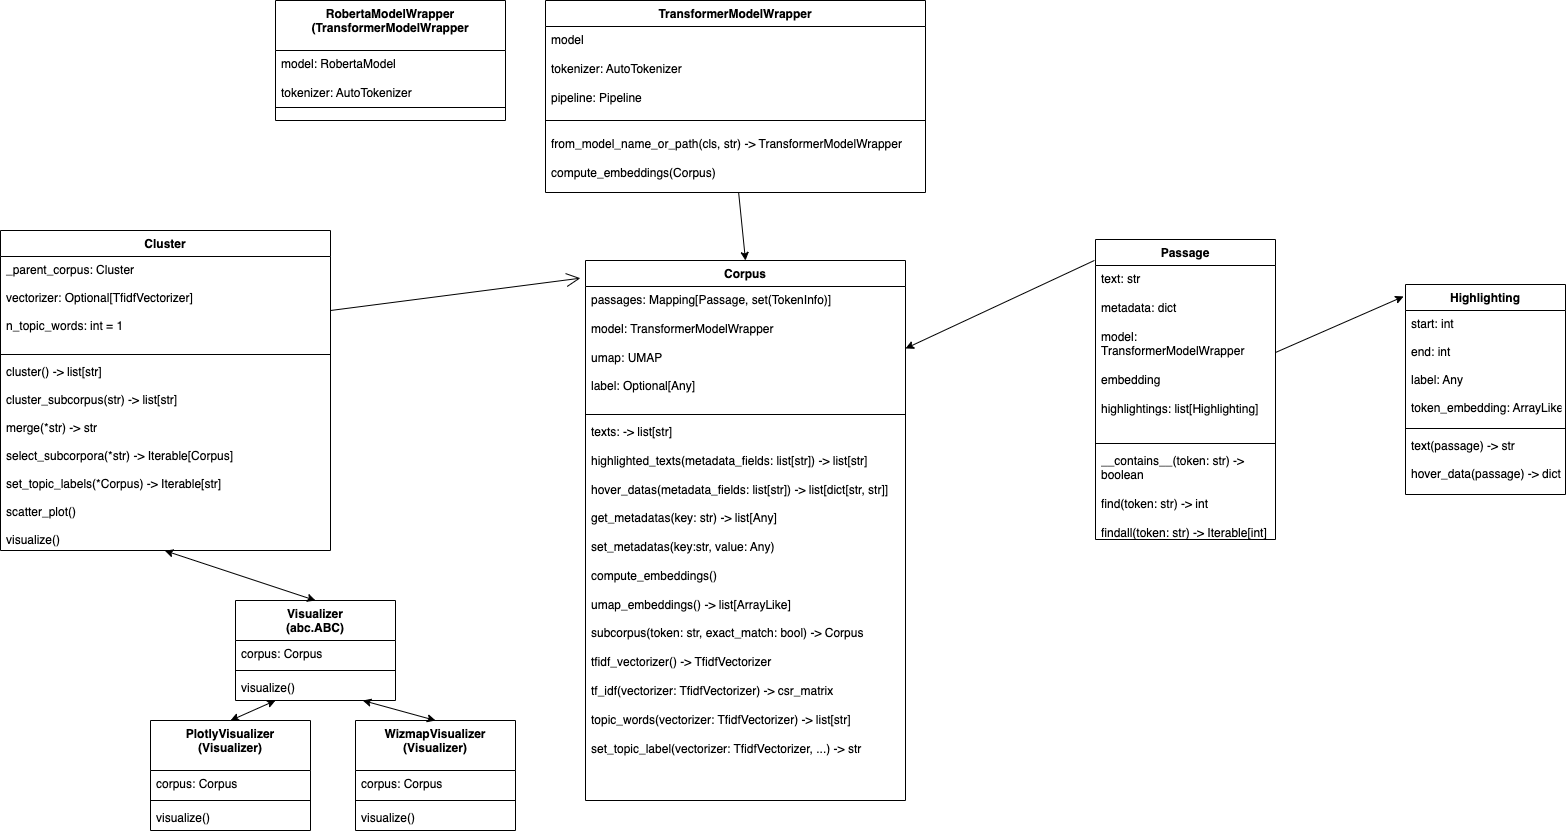

The diagram above was exported from draw.io. Its source (the exported page's mxGraphModel, read from the mxfile embedded in the PNG):
<mxGraphModel dx="2324" dy="1041" grid="1" gridSize="10" guides="1" tooltips="1" connect="1" arrows="1" fold="1" page="1" pageScale="1" pageWidth="827" pageHeight="1169" math="0" shadow="0">
  <root>
    <mxCell id="0" />
    <mxCell id="1" parent="0" />
    <mxCell id="2HnRrAS-3QfhMEqXhVYA-1" value="Corpus" style="swimlane;fontStyle=1;align=center;verticalAlign=top;childLayout=stackLayout;horizontal=1;startSize=26;horizontalStack=0;resizeParent=1;resizeParentMax=0;resizeLast=0;collapsible=1;marginBottom=0;whiteSpace=wrap;html=1;" parent="1" vertex="1">
      <mxGeometry x="460" y="270" width="320" height="540" as="geometry" />
    </mxCell>
    <mxCell id="2HnRrAS-3QfhMEqXhVYA-2" value="passages: Mapping[Passage, set(TokenInfo)]&lt;br&gt;&lt;br&gt;model: TransformerModelWrapper&lt;br&gt;&lt;br&gt;umap: UMAP&lt;br&gt;&lt;br&gt;label: Optional[Any]" style="text;strokeColor=none;fillColor=none;align=left;verticalAlign=top;spacingLeft=4;spacingRight=4;overflow=hidden;rotatable=0;points=[[0,0.5],[1,0.5]];portConstraint=eastwest;whiteSpace=wrap;html=1;" parent="2HnRrAS-3QfhMEqXhVYA-1" vertex="1">
      <mxGeometry y="26" width="320" height="124" as="geometry" />
    </mxCell>
    <mxCell id="2HnRrAS-3QfhMEqXhVYA-3" value="" style="line;strokeWidth=1;fillColor=none;align=left;verticalAlign=middle;spacingTop=-1;spacingLeft=3;spacingRight=3;rotatable=0;labelPosition=right;points=[];portConstraint=eastwest;strokeColor=inherit;" parent="2HnRrAS-3QfhMEqXhVYA-1" vertex="1">
      <mxGeometry y="150" width="320" height="8" as="geometry" />
    </mxCell>
    <mxCell id="2HnRrAS-3QfhMEqXhVYA-4" value="&lt;div&gt;texts: -&amp;gt; list[str]&lt;/div&gt;&lt;div&gt;&lt;br&gt;&lt;/div&gt;&lt;div&gt;highlighted_texts(metadata_fields: list[str]) -&amp;gt; list[str]&lt;/div&gt;&lt;div&gt;&lt;br&gt;&lt;/div&gt;&lt;div&gt;hover_datas(metadata_fields: list[str]) -&amp;gt; list[dict[str, str]]&lt;/div&gt;&lt;div&gt;&lt;br&gt;&lt;/div&gt;&lt;div&gt;get_metadatas(key: str) -&amp;gt; list[Any]&lt;/div&gt;&lt;div&gt;&lt;br&gt;&lt;/div&gt;&lt;div&gt;set_metadatas(key:str, value: Any)&lt;/div&gt;&lt;div&gt;&lt;br&gt;&lt;/div&gt;&lt;div&gt;compute_embeddings()&lt;/div&gt;&lt;div&gt;&lt;br&gt;&lt;/div&gt;&lt;div&gt;umap_embeddings() -&amp;gt; list[ArrayLike]&lt;/div&gt;&lt;div&gt;&lt;br&gt;&lt;/div&gt;&lt;div&gt;subcorpus(token: str, exact_match: bool) -&amp;gt; Corpus&lt;/div&gt;&lt;div&gt;&lt;br&gt;&lt;/div&gt;&lt;div&gt;tfidf_vectorizer() -&amp;gt; TfidfVectorizer&lt;/div&gt;&lt;div&gt;&lt;br&gt;&lt;/div&gt;&lt;div&gt;tf_idf(vectorizer: TfidfVectorizer&lt;span style=&quot;background-color: initial;&quot;&gt;) -&amp;gt; csr_matrix&lt;/span&gt;&lt;/div&gt;&lt;div&gt;&lt;br&gt;&lt;/div&gt;&lt;div&gt;topic_words(vectorizer: TfidfVectorizer) -&amp;gt; list[str]&lt;/div&gt;&lt;div&gt;&lt;br&gt;&lt;/div&gt;&lt;div&gt;set_topic_label(vectorizer: TfidfVectorizer, ...) -&amp;gt; str&lt;/div&gt;&lt;div&gt;&lt;br&gt;&lt;/div&gt;" style="text;strokeColor=none;fillColor=none;align=left;verticalAlign=top;spacingLeft=4;spacingRight=4;overflow=hidden;rotatable=0;points=[[0,0.5],[1,0.5]];portConstraint=eastwest;whiteSpace=wrap;html=1;" parent="2HnRrAS-3QfhMEqXhVYA-1" vertex="1">
      <mxGeometry y="158" width="320" height="382" as="geometry" />
    </mxCell>
    <mxCell id="2HnRrAS-3QfhMEqXhVYA-6" value="Passage" style="swimlane;fontStyle=1;align=center;verticalAlign=top;childLayout=stackLayout;horizontal=1;startSize=26;horizontalStack=0;resizeParent=1;resizeParentMax=0;resizeLast=0;collapsible=1;marginBottom=0;whiteSpace=wrap;html=1;" parent="1" vertex="1">
      <mxGeometry x="970" y="249" width="180" height="300" as="geometry" />
    </mxCell>
    <mxCell id="2HnRrAS-3QfhMEqXhVYA-7" value="&lt;div&gt;text: str&lt;/div&gt;&lt;div&gt;&lt;br&gt;&lt;/div&gt;&lt;div&gt;metadata: dict&lt;/div&gt;&lt;div&gt;&lt;br&gt;&lt;/div&gt;&lt;div&gt;model:&amp;nbsp;&lt;/div&gt;&lt;span style=&quot;border-color: var(--border-color); text-align: center;&quot;&gt;TransformerModelWrapper&lt;/span&gt;&lt;div style=&quot;border-color: var(--border-color);&quot;&gt;&lt;br&gt;&lt;/div&gt;&lt;div&gt;embedding&lt;br&gt;&lt;/div&gt;&lt;div&gt;&lt;br&gt;&lt;/div&gt;&lt;div&gt;highlightings: list[Highlighting]&lt;/div&gt;" style="text;strokeColor=none;fillColor=none;align=left;verticalAlign=top;spacingLeft=4;spacingRight=4;overflow=hidden;rotatable=0;points=[[0,0.5],[1,0.5]];portConstraint=eastwest;whiteSpace=wrap;html=1;" parent="2HnRrAS-3QfhMEqXhVYA-6" vertex="1">
      <mxGeometry y="26" width="180" height="174" as="geometry" />
    </mxCell>
    <mxCell id="2HnRrAS-3QfhMEqXhVYA-8" value="" style="line;strokeWidth=1;fillColor=none;align=left;verticalAlign=middle;spacingTop=-1;spacingLeft=3;spacingRight=3;rotatable=0;labelPosition=right;points=[];portConstraint=eastwest;strokeColor=inherit;" parent="2HnRrAS-3QfhMEqXhVYA-6" vertex="1">
      <mxGeometry y="200" width="180" height="8" as="geometry" />
    </mxCell>
    <mxCell id="2HnRrAS-3QfhMEqXhVYA-9" value="&lt;div&gt;__contains__(token: str) -&amp;gt; boolean&lt;/div&gt;&lt;div&gt;&lt;br&gt;&lt;/div&gt;&lt;div&gt;find(token: str) -&amp;gt; int&lt;/div&gt;&lt;div&gt;&lt;br&gt;&lt;/div&gt;&lt;div&gt;findall(token: str) -&amp;gt; Iterable[int]&lt;/div&gt;&lt;div&gt;&lt;br&gt;&lt;/div&gt;" style="text;strokeColor=none;fillColor=none;align=left;verticalAlign=top;spacingLeft=4;spacingRight=4;overflow=hidden;rotatable=0;points=[[0,0.5],[1,0.5]];portConstraint=eastwest;whiteSpace=wrap;html=1;" parent="2HnRrAS-3QfhMEqXhVYA-6" vertex="1">
      <mxGeometry y="208" width="180" height="92" as="geometry" />
    </mxCell>
    <mxCell id="2HnRrAS-3QfhMEqXhVYA-10" value="TransformerModelWrapper" style="swimlane;fontStyle=1;align=center;verticalAlign=top;childLayout=stackLayout;horizontal=1;startSize=26;horizontalStack=0;resizeParent=1;resizeParentMax=0;resizeLast=0;collapsible=1;marginBottom=0;whiteSpace=wrap;html=1;" parent="1" vertex="1">
      <mxGeometry x="420" y="10" width="380" height="192" as="geometry" />
    </mxCell>
    <mxCell id="2HnRrAS-3QfhMEqXhVYA-11" value="&lt;div&gt;model&lt;br&gt;&lt;br&gt;&lt;/div&gt;&lt;div&gt;tokenizer: AutoTokenizer&lt;/div&gt;&lt;div&gt;&lt;br&gt;&lt;/div&gt;&lt;div&gt;pipeline: Pipeline&lt;/div&gt;" style="text;strokeColor=none;fillColor=none;align=left;verticalAlign=top;spacingLeft=4;spacingRight=4;overflow=hidden;rotatable=0;points=[[0,0.5],[1,0.5]];portConstraint=eastwest;whiteSpace=wrap;html=1;" parent="2HnRrAS-3QfhMEqXhVYA-10" vertex="1">
      <mxGeometry y="26" width="380" height="84" as="geometry" />
    </mxCell>
    <mxCell id="2HnRrAS-3QfhMEqXhVYA-12" value="" style="line;strokeWidth=1;fillColor=none;align=left;verticalAlign=middle;spacingTop=-1;spacingLeft=3;spacingRight=3;rotatable=0;labelPosition=right;points=[];portConstraint=eastwest;strokeColor=inherit;" parent="2HnRrAS-3QfhMEqXhVYA-10" vertex="1">
      <mxGeometry y="110" width="380" height="20" as="geometry" />
    </mxCell>
    <mxCell id="2HnRrAS-3QfhMEqXhVYA-13" value="from_model_name_or_path(cls, str) -&amp;gt; TransformerModelWrapper&lt;br&gt;&lt;br&gt;&lt;div&gt;compute_embeddings(Corpus)&lt;/div&gt;" style="text;strokeColor=none;fillColor=none;align=left;verticalAlign=top;spacingLeft=4;spacingRight=4;overflow=hidden;rotatable=0;points=[[0,0.5],[1,0.5]];portConstraint=eastwest;whiteSpace=wrap;html=1;" parent="2HnRrAS-3QfhMEqXhVYA-10" vertex="1">
      <mxGeometry y="130" width="380" height="62" as="geometry" />
    </mxCell>
    <mxCell id="2HnRrAS-3QfhMEqXhVYA-22" value="RobertaModelWrapper&lt;br&gt;(TransformerModelWrapper" style="swimlane;fontStyle=1;align=center;verticalAlign=top;childLayout=stackLayout;horizontal=1;startSize=50;horizontalStack=0;resizeParent=1;resizeParentMax=0;resizeLast=0;collapsible=1;marginBottom=0;whiteSpace=wrap;html=1;" parent="1" vertex="1">
      <mxGeometry x="150" y="10" width="230" height="120" as="geometry" />
    </mxCell>
    <mxCell id="2HnRrAS-3QfhMEqXhVYA-23" value="&lt;div&gt;model: RobertaModel&lt;/div&gt;&lt;div&gt;&lt;br&gt;&lt;/div&gt;&lt;div&gt;tokenizer: AutoTokenizer&lt;br&gt;&lt;/div&gt;" style="text;strokeColor=none;fillColor=none;align=left;verticalAlign=top;spacingLeft=4;spacingRight=4;overflow=hidden;rotatable=0;points=[[0,0.5],[1,0.5]];portConstraint=eastwest;whiteSpace=wrap;html=1;" parent="2HnRrAS-3QfhMEqXhVYA-22" vertex="1">
      <mxGeometry y="50" width="230" height="44" as="geometry" />
    </mxCell>
    <mxCell id="2HnRrAS-3QfhMEqXhVYA-24" value="" style="line;strokeWidth=1;fillColor=none;align=left;verticalAlign=middle;spacingTop=-1;spacingLeft=3;spacingRight=3;rotatable=0;labelPosition=right;points=[];portConstraint=eastwest;strokeColor=inherit;" parent="2HnRrAS-3QfhMEqXhVYA-22" vertex="1">
      <mxGeometry y="94" width="230" height="26" as="geometry" />
    </mxCell>
    <mxCell id="2HnRrAS-3QfhMEqXhVYA-27" value="" style="curved=1;endArrow=classic;html=1;rounded=0;entryX=1;entryY=0.5;entryDx=0;entryDy=0;exitX=-0.006;exitY=-0.029;exitDx=0;exitDy=0;exitPerimeter=0;" parent="1" source="2HnRrAS-3QfhMEqXhVYA-7" target="2HnRrAS-3QfhMEqXhVYA-2" edge="1">
      <mxGeometry width="50" height="50" relative="1" as="geometry">
        <mxPoint x="430" y="380" as="sourcePoint" />
        <mxPoint x="480" y="330" as="targetPoint" />
      </mxGeometry>
    </mxCell>
    <mxCell id="6" value="" style="curved=1;endArrow=classic;html=1;entryX=0.5;entryY=0;entryDx=0;entryDy=0;" parent="1" source="2HnRrAS-3QfhMEqXhVYA-13" target="2HnRrAS-3QfhMEqXhVYA-1" edge="1">
      <mxGeometry width="50" height="50" relative="1" as="geometry">
        <mxPoint x="500" y="580" as="sourcePoint" />
        <mxPoint x="550" y="530" as="targetPoint" />
      </mxGeometry>
    </mxCell>
    <mxCell id="13" value="Visualizer&#10;(abc.ABC)" style="swimlane;fontStyle=1;align=center;verticalAlign=top;childLayout=stackLayout;horizontal=1;startSize=40;horizontalStack=0;resizeParent=1;resizeParentMax=0;resizeLast=0;collapsible=1;marginBottom=0;" parent="1" vertex="1">
      <mxGeometry x="110" y="610" width="160" height="100" as="geometry" />
    </mxCell>
    <mxCell id="14" value="corpus: Corpus" style="text;strokeColor=none;fillColor=none;align=left;verticalAlign=top;spacingLeft=4;spacingRight=4;overflow=hidden;rotatable=0;points=[[0,0.5],[1,0.5]];portConstraint=eastwest;" parent="13" vertex="1">
      <mxGeometry y="40" width="160" height="26" as="geometry" />
    </mxCell>
    <mxCell id="15" value="" style="line;strokeWidth=1;fillColor=none;align=left;verticalAlign=middle;spacingTop=-1;spacingLeft=3;spacingRight=3;rotatable=0;labelPosition=right;points=[];portConstraint=eastwest;strokeColor=inherit;" parent="13" vertex="1">
      <mxGeometry y="66" width="160" height="8" as="geometry" />
    </mxCell>
    <mxCell id="16" value="visualize()" style="text;strokeColor=none;fillColor=none;align=left;verticalAlign=top;spacingLeft=4;spacingRight=4;overflow=hidden;rotatable=0;points=[[0,0.5],[1,0.5]];portConstraint=eastwest;" parent="13" vertex="1">
      <mxGeometry y="74" width="160" height="26" as="geometry" />
    </mxCell>
    <mxCell id="18" value="WizmapVisualizer&#10;(Visualizer)" style="swimlane;fontStyle=1;align=center;verticalAlign=top;childLayout=stackLayout;horizontal=1;startSize=50;horizontalStack=0;resizeParent=1;resizeParentMax=0;resizeLast=0;collapsible=1;marginBottom=0;" parent="1" vertex="1">
      <mxGeometry x="230" y="730" width="160" height="110" as="geometry" />
    </mxCell>
    <mxCell id="19" value="corpus: Corpus" style="text;strokeColor=none;fillColor=none;align=left;verticalAlign=top;spacingLeft=4;spacingRight=4;overflow=hidden;rotatable=0;points=[[0,0.5],[1,0.5]];portConstraint=eastwest;" parent="18" vertex="1">
      <mxGeometry y="50" width="160" height="26" as="geometry" />
    </mxCell>
    <mxCell id="20" value="" style="line;strokeWidth=1;fillColor=none;align=left;verticalAlign=middle;spacingTop=-1;spacingLeft=3;spacingRight=3;rotatable=0;labelPosition=right;points=[];portConstraint=eastwest;strokeColor=inherit;" parent="18" vertex="1">
      <mxGeometry y="76" width="160" height="8" as="geometry" />
    </mxCell>
    <mxCell id="21" value="visualize()" style="text;strokeColor=none;fillColor=none;align=left;verticalAlign=top;spacingLeft=4;spacingRight=4;overflow=hidden;rotatable=0;points=[[0,0.5],[1,0.5]];portConstraint=eastwest;" parent="18" vertex="1">
      <mxGeometry y="84" width="160" height="26" as="geometry" />
    </mxCell>
    <mxCell id="23" value="Highlighting" style="swimlane;fontStyle=1;align=center;verticalAlign=top;childLayout=stackLayout;horizontal=1;startSize=26;horizontalStack=0;resizeParent=1;resizeParentMax=0;resizeLast=0;collapsible=1;marginBottom=0;" parent="1" vertex="1">
      <mxGeometry x="1280" y="294" width="160" height="210" as="geometry" />
    </mxCell>
    <mxCell id="24" value="start: int&#10;&#10;end: int&#10;&#10;label: Any&#10;&#10;token_embedding: ArrayLike" style="text;strokeColor=none;fillColor=none;align=left;verticalAlign=top;spacingLeft=4;spacingRight=4;overflow=hidden;rotatable=0;points=[[0,0.5],[1,0.5]];portConstraint=eastwest;" parent="23" vertex="1">
      <mxGeometry y="26" width="160" height="114" as="geometry" />
    </mxCell>
    <mxCell id="25" value="" style="line;strokeWidth=1;fillColor=none;align=left;verticalAlign=middle;spacingTop=-1;spacingLeft=3;spacingRight=3;rotatable=0;labelPosition=right;points=[];portConstraint=eastwest;strokeColor=inherit;" parent="23" vertex="1">
      <mxGeometry y="140" width="160" height="8" as="geometry" />
    </mxCell>
    <mxCell id="26" value="text(passage) -&gt; str&#10;&#10;hover_data(passage) -&gt; dict" style="text;strokeColor=none;fillColor=none;align=left;verticalAlign=top;spacingLeft=4;spacingRight=4;overflow=hidden;rotatable=0;points=[[0,0.5],[1,0.5]];portConstraint=eastwest;" parent="23" vertex="1">
      <mxGeometry y="148" width="160" height="62" as="geometry" />
    </mxCell>
    <mxCell id="27" value="" style="curved=1;endArrow=classic;html=1;entryX=-0.012;entryY=0.057;entryDx=0;entryDy=0;entryPerimeter=0;exitX=1;exitY=0.5;exitDx=0;exitDy=0;" parent="1" source="2HnRrAS-3QfhMEqXhVYA-7" target="23" edge="1">
      <mxGeometry width="50" height="50" relative="1" as="geometry">
        <mxPoint x="400" y="430" as="sourcePoint" />
        <mxPoint x="450" y="380" as="targetPoint" />
      </mxGeometry>
    </mxCell>
    <mxCell id="28" value="Cluster" style="swimlane;fontStyle=1;align=center;verticalAlign=top;childLayout=stackLayout;horizontal=1;startSize=26;horizontalStack=0;resizeParent=1;resizeParentMax=0;resizeLast=0;collapsible=1;marginBottom=0;" parent="1" vertex="1">
      <mxGeometry x="-125" y="240" width="330" height="320" as="geometry" />
    </mxCell>
    <mxCell id="29" value="_parent_corpus: Cluster&#10;&#10;vectorizer: Optional[TfidfVectorizer]&#10;&#10;n_topic_words: int = 1" style="text;strokeColor=none;fillColor=none;align=left;verticalAlign=top;spacingLeft=4;spacingRight=4;overflow=hidden;rotatable=0;points=[[0,0.5],[1,0.5]];portConstraint=eastwest;" parent="28" vertex="1">
      <mxGeometry y="26" width="330" height="94" as="geometry" />
    </mxCell>
    <mxCell id="30" value="" style="line;strokeWidth=1;fillColor=none;align=left;verticalAlign=middle;spacingTop=-1;spacingLeft=3;spacingRight=3;rotatable=0;labelPosition=right;points=[];portConstraint=eastwest;strokeColor=inherit;" parent="28" vertex="1">
      <mxGeometry y="120" width="330" height="8" as="geometry" />
    </mxCell>
    <mxCell id="31" value="cluster() -&gt; list[str]&#10;&#10;cluster_subcorpus(str) -&gt; list[str]&#10;&#10;merge(*str) -&gt; str&#10;&#10;select_subcorpora(*str) -&gt; Iterable[Corpus]&#10;&#10;set_topic_labels(*Corpus) -&gt; Iterable[str]&#10;&#10;scatter_plot()&#10;&#10;visualize()" style="text;strokeColor=none;fillColor=none;align=left;verticalAlign=top;spacingLeft=4;spacingRight=4;overflow=hidden;rotatable=0;points=[[0,0.5],[1,0.5]];portConstraint=eastwest;" parent="28" vertex="1">
      <mxGeometry y="128" width="330" height="192" as="geometry" />
    </mxCell>
    <mxCell id="34" value="" style="endArrow=open;endFill=1;endSize=12;html=1;exitX=1;exitY=0.25;exitDx=0;exitDy=0;entryX=-0.016;entryY=-0.067;entryDx=0;entryDy=0;entryPerimeter=0;" edge="1" parent="1" source="28" target="2HnRrAS-3QfhMEqXhVYA-2">
      <mxGeometry width="160" relative="1" as="geometry">
        <mxPoint x="270" y="470" as="sourcePoint" />
        <mxPoint x="430" y="470" as="targetPoint" />
      </mxGeometry>
    </mxCell>
    <mxCell id="35" value="PlotlyVisualizer&#10;(Visualizer)" style="swimlane;fontStyle=1;align=center;verticalAlign=top;childLayout=stackLayout;horizontal=1;startSize=50;horizontalStack=0;resizeParent=1;resizeParentMax=0;resizeLast=0;collapsible=1;marginBottom=0;" vertex="1" parent="1">
      <mxGeometry x="25" y="730" width="160" height="110" as="geometry" />
    </mxCell>
    <mxCell id="36" value="corpus: Corpus" style="text;strokeColor=none;fillColor=none;align=left;verticalAlign=top;spacingLeft=4;spacingRight=4;overflow=hidden;rotatable=0;points=[[0,0.5],[1,0.5]];portConstraint=eastwest;" vertex="1" parent="35">
      <mxGeometry y="50" width="160" height="26" as="geometry" />
    </mxCell>
    <mxCell id="37" value="" style="line;strokeWidth=1;fillColor=none;align=left;verticalAlign=middle;spacingTop=-1;spacingLeft=3;spacingRight=3;rotatable=0;labelPosition=right;points=[];portConstraint=eastwest;strokeColor=inherit;" vertex="1" parent="35">
      <mxGeometry y="76" width="160" height="8" as="geometry" />
    </mxCell>
    <mxCell id="38" value="visualize()" style="text;strokeColor=none;fillColor=none;align=left;verticalAlign=top;spacingLeft=4;spacingRight=4;overflow=hidden;rotatable=0;points=[[0,0.5],[1,0.5]];portConstraint=eastwest;" vertex="1" parent="35">
      <mxGeometry y="84" width="160" height="26" as="geometry" />
    </mxCell>
    <mxCell id="40" value="" style="endArrow=classic;startArrow=classic;html=1;exitX=0.5;exitY=0;exitDx=0;exitDy=0;entryX=0.498;entryY=1.001;entryDx=0;entryDy=0;entryPerimeter=0;" edge="1" parent="1" source="13" target="31">
      <mxGeometry width="50" height="50" relative="1" as="geometry">
        <mxPoint x="130" y="590" as="sourcePoint" />
        <mxPoint x="180" y="540" as="targetPoint" />
      </mxGeometry>
    </mxCell>
    <mxCell id="41" value="" style="endArrow=classic;startArrow=classic;html=1;exitX=0.5;exitY=0;exitDx=0;exitDy=0;" edge="1" parent="1" source="35">
      <mxGeometry width="50" height="50" relative="1" as="geometry">
        <mxPoint x="130" y="590" as="sourcePoint" />
        <mxPoint x="150" y="710" as="targetPoint" />
      </mxGeometry>
    </mxCell>
    <mxCell id="42" value="" style="endArrow=classic;startArrow=classic;html=1;exitX=0.5;exitY=0;exitDx=0;exitDy=0;" edge="1" parent="1" source="18" target="16">
      <mxGeometry width="50" height="50" relative="1" as="geometry">
        <mxPoint x="130" y="590" as="sourcePoint" />
        <mxPoint x="180" y="540" as="targetPoint" />
      </mxGeometry>
    </mxCell>
  </root>
</mxGraphModel>